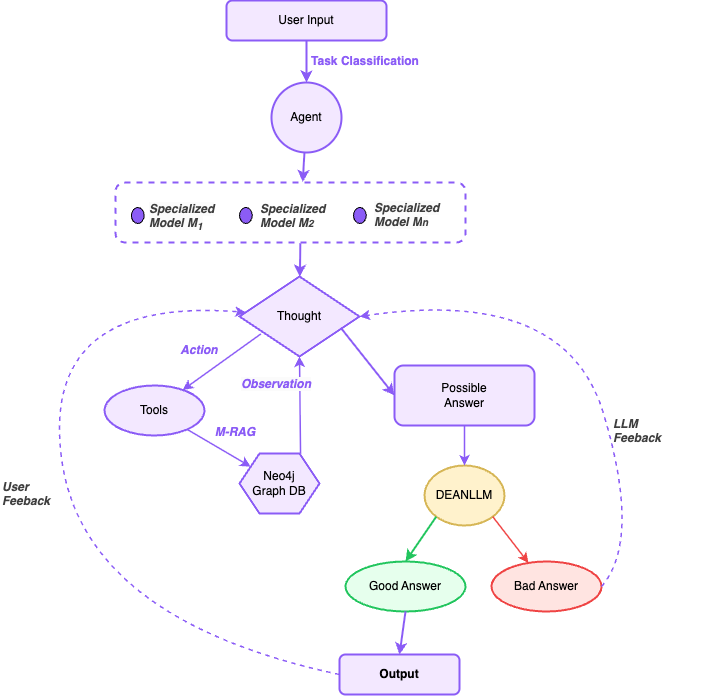

The diagram above was exported from draw.io. Its source (the exported page's mxGraphModel, read from the mxfile embedded in the PNG):
<mxGraphModel dx="576" dy="723" grid="0" gridSize="10" guides="1" tooltips="1" connect="1" arrows="1" fold="1" page="1" pageScale="1" pageWidth="1100" pageHeight="850" background="#FFFFFF" math="0" shadow="0" adaptiveColors="auto">
  <root>
    <mxCell id="0" />
    <mxCell id="1" parent="0" />
    <mxCell id="n_userinput" value="User Input" style="rounded=1;whiteSpace=wrap;html=1;strokeWidth=2;fillColor=#F3E8FF;strokeColor=#8B5CF6;" parent="1" vertex="1">
      <mxGeometry x="320" y="65" width="160" height="40" as="geometry" />
    </mxCell>
    <mxCell id="n_classification_label" value="&lt;b&gt;Task Classification&lt;/b&gt;" style="text;html=1;strokeColor=none;fillColor=none;align=center;verticalAlign=middle;whiteSpace=wrap;rounded=0;fontColor=#8B5CF6;" parent="1" vertex="1">
      <mxGeometry x="379" y="116" width="160" height="20" as="geometry" />
    </mxCell>
    <mxCell id="n_agent" value="Agent" style="ellipse;whiteSpace=wrap;html=1;strokeWidth=2;fillColor=#F3E8FF;strokeColor=#8B5CF6;" parent="1" vertex="1">
      <mxGeometry x="365" y="147" width="70" height="70" as="geometry" />
    </mxCell>
    <mxCell id="g_models" value="" style="group;rounded=1;whiteSpace=wrap;html=1;strokeWidth=2;fillColor=none;strokeColor=#8B5CF6;dashed=1;" parent="1" vertex="1">
      <mxGeometry x="209" y="247" width="350" height="60" as="geometry" />
    </mxCell>
    <mxCell id="n_finetuned" value="" style="ellipse;whiteSpace=wrap;html=1;strokeWidth=1;fillColor=#8B5CF6;" parent="g_models" vertex="1">
      <mxGeometry x="15.909090909090908" y="25" width="12.727272727272727" height="16" as="geometry" />
    </mxCell>
    <mxCell id="n_model2" value="" style="ellipse;whiteSpace=wrap;html=1;strokeWidth=1;fillColor=#8B5CF6;" parent="g_models" vertex="1">
      <mxGeometry x="124.00363636363636" y="25" width="12.727272727272727" height="16" as="geometry" />
    </mxCell>
    <mxCell id="n_model3" value="" style="ellipse;whiteSpace=wrap;html=1;strokeWidth=1;fillColor=#8B5CF6;" parent="g_models" vertex="1">
      <mxGeometry x="238.0009090909091" y="25" width="12.727272727272727" height="16" as="geometry" />
    </mxCell>
    <mxCell id="22" value="&lt;span style=&quot;forced-color-adjust: none; color: rgb(139, 92, 246); scrollbar-color: rgb(226, 226, 226) rgb(251, 251, 251); font-family: Helvetica; font-size: 12px; font-variant-ligatures: normal; font-variant-caps: normal; font-weight: 400; letter-spacing: normal; orphans: 2; text-indent: 0px; text-transform: none; widows: 2; word-spacing: 0px; -webkit-text-stroke-width: 0px; white-space: normal; text-decoration-thickness: initial; text-decoration-style: initial; text-decoration-color: initial; font-style: italic; text-align: center; background-color: rgb(251, 251, 251); float: none; display: inline !important;&quot;&gt;&lt;b style=&quot;forced-color-adjust: none; color: rgb(63, 63, 63); scrollbar-color: rgb(226, 226, 226) rgb(251, 251, 251);&quot;&gt;Specialized Model M&lt;sub&gt;1&lt;/sub&gt;&lt;/b&gt;&lt;/span&gt;" style="text;whiteSpace=wrap;html=1;" parent="g_models" vertex="1">
      <mxGeometry x="31.818181818181817" y="13" width="79.54545454545455" height="40" as="geometry" />
    </mxCell>
    <mxCell id="23" value="&lt;b style=&quot;forced-color-adjust: none; color: rgb(63, 63, 63); scrollbar-color: rgb(226, 226, 226) rgb(251, 251, 251); font-family: Helvetica; font-size: 12px; font-style: italic; font-variant-ligatures: normal; font-variant-caps: normal; letter-spacing: normal; orphans: 2; text-align: center; text-indent: 0px; text-transform: none; widows: 2; word-spacing: 0px; -webkit-text-stroke-width: 0px; white-space: normal; text-decoration-thickness: initial; text-decoration-style: initial; text-decoration-color: initial;&quot;&gt;Specialized Model M&lt;/b&gt;&lt;b style=&quot;forced-color-adjust: none; color: rgb(63, 63, 63); scrollbar-color: rgb(226, 226, 226) rgb(251, 251, 251); font-family: Helvetica; font-style: italic; font-variant-ligatures: normal; font-variant-caps: normal; letter-spacing: normal; orphans: 2; text-align: center; text-indent: 0px; text-transform: none; widows: 2; word-spacing: 0px; -webkit-text-stroke-width: 0px; white-space: normal; text-decoration-thickness: initial; text-decoration-style: initial; text-decoration-color: initial; font-size: 10px;&quot;&gt;2&lt;/b&gt;" style="text;whiteSpace=wrap;html=1;" parent="g_models" vertex="1">
      <mxGeometry x="143.18" y="13" width="59.65909090909091" height="40" as="geometry" />
    </mxCell>
    <mxCell id="59" value="&lt;span&gt;&lt;b style=&quot;forced-color-adjust: none; color: light-dark(rgb(63, 63, 63), rgb(183, 183, 183)); scrollbar-color: rgb(226, 226, 226) rgb(251, 251, 251); font-family: Helvetica; font-size: 12px; font-variant-ligatures: normal; font-variant-caps: normal; letter-spacing: normal; orphans: 2; text-indent: 0px; text-transform: none; widows: 2; word-spacing: 0px; -webkit-text-stroke-width: 0px; white-space: normal; text-decoration-thickness: initial; text-decoration-style: initial; text-decoration-color: initial; font-style: italic; text-align: center; background-color: rgb(251, 251, 251);&quot;&gt;Specialized Model M&lt;/b&gt;&lt;b style=&quot;forced-color-adjust: none; color: light-dark(rgb(63, 63, 63), rgb(183, 183, 183)); scrollbar-color: rgb(226, 226, 226) rgb(251, 251, 251); font-family: Helvetica; font-variant-ligatures: normal; font-variant-caps: normal; letter-spacing: normal; orphans: 2; text-indent: 0px; text-transform: none; widows: 2; word-spacing: 0px; -webkit-text-stroke-width: 0px; white-space: normal; text-decoration-thickness: initial; text-decoration-style: initial; text-decoration-color: initial; font-style: italic; text-align: center; font-size: 10px; background-color: rgb(251, 251, 251);&quot;&gt;n&lt;/b&gt;&lt;/span&gt;" style="text;whiteSpace=wrap;html=1;" parent="g_models" vertex="1">
      <mxGeometry x="257.00363636363636" y="12" width="64.63068181818181" height="36" as="geometry" />
    </mxCell>
    <mxCell id="n_thought" value="Thought" style="rhombus;whiteSpace=wrap;html=1;strokeWidth=2;fillColor=#F3E8FF;strokeColor=#8B5CF6;" parent="1" vertex="1">
      <mxGeometry x="333" y="341" width="120" height="80" as="geometry" />
    </mxCell>
    <mxCell id="n_action_label" value="&lt;b&gt;Action&lt;/b&gt;" style="text;html=1;strokeColor=none;fillColor=none;align=center;verticalAlign=middle;whiteSpace=wrap;rounded=0;fontColor=#8B5CF6;fontStyle=2;" parent="1" vertex="1">
      <mxGeometry x="268" y="405" width="50" height="20" as="geometry" />
    </mxCell>
    <mxCell id="n_tool" value="Tools" style="ellipse;whiteSpace=wrap;html=1;strokeWidth=2;fillColor=#F3E8FF;strokeColor=#8B5CF6;" parent="1" vertex="1">
      <mxGeometry x="198" y="450" width="100" height="50" as="geometry" />
    </mxCell>
    <mxCell id="n_neo4j" value="Neo4j&#10;Graph DB" style="shape=hexagon;perimeter=hexagonPerimeter2;whiteSpace=wrap;html=1;fixedSize=1;strokeWidth=2;fillColor=#F3E8FF;strokeColor=#8B5CF6;" parent="1" vertex="1">
      <mxGeometry x="333" y="518" width="80" height="60" as="geometry" />
    </mxCell>
    <mxCell id="n_possible_answer" value="Possible&#10;Answer" style="rounded=1;whiteSpace=wrap;html=1;strokeWidth=2;fillColor=#F3E8FF;strokeColor=#8B5CF6;" parent="1" vertex="1">
      <mxGeometry x="488" y="430" width="140" height="60" as="geometry" />
    </mxCell>
    <mxCell id="n_dean" value="DEANLLM" style="ellipse;whiteSpace=wrap;html=1;strokeWidth=2;fillColor=#fff2cc;strokeColor=#d6b656;" parent="1" vertex="1">
      <mxGeometry x="518" y="530" width="80" height="60" as="geometry" />
    </mxCell>
    <mxCell id="n_bad_answer" value="Bad Answer" style="ellipse;whiteSpace=wrap;html=1;strokeWidth=2;fillColor=#FFE4E1;strokeColor=#EF4444;gradientColor=none;shadow=0;" parent="1" vertex="1">
      <mxGeometry x="585" y="626" width="110" height="50" as="geometry" />
    </mxCell>
    <mxCell id="n_good_answer" value="Good Answer" style="ellipse;whiteSpace=wrap;html=1;strokeWidth=2;fillColor=#E6FFED;strokeColor=#22C55E;" parent="1" vertex="1">
      <mxGeometry x="439" y="626" width="120" height="50" as="geometry" />
    </mxCell>
    <mxCell id="n_output" value="Output" style="rounded=1;whiteSpace=wrap;html=1;strokeWidth=2;fillColor=#F3E8FF;strokeColor=#8B5CF6;fontStyle=1;" parent="1" vertex="1">
      <mxGeometry x="433" y="719" width="120" height="40" as="geometry" />
    </mxCell>
    <mxCell id="e1" style="endArrow=classic;strokeWidth=2;strokeColor=#8B5CF6;" parent="1" source="n_userinput" target="n_agent" edge="1">
      <mxGeometry relative="1" as="geometry" />
    </mxCell>
    <mxCell id="e2" style="endArrow=classic;strokeWidth=2;strokeColor=#8B5CF6;entryX=0.535;entryY=-0.008;entryDx=0;entryDy=0;entryPerimeter=0;" parent="1" source="n_agent" target="g_models" edge="1">
      <mxGeometry relative="1" as="geometry" />
    </mxCell>
    <mxCell id="e3" style="endArrow=classic;strokeWidth=2;strokeColor=#8B5CF6;exitX=0.528;exitY=1.012;exitDx=0;exitDy=0;exitPerimeter=0;" parent="1" source="g_models" target="n_thought" edge="1">
      <mxGeometry relative="1" as="geometry">
        <mxPoint x="240" y="260" as="sourcePoint" />
        <mxPoint x="150" y="320" as="targetPoint" />
      </mxGeometry>
    </mxCell>
    <mxCell id="e4" style="endArrow=classic;strokeWidth=1.5;strokeColor=#8B5CF6;exitX=0.177;exitY=0.719;exitDx=0;exitDy=0;exitPerimeter=0;" parent="1" source="n_thought" target="n_tool" edge="1">
      <mxGeometry relative="1" as="geometry" />
    </mxCell>
    <mxCell id="e5" style="endArrow=classic;strokeWidth=1.5;strokeColor=#8B5CF6;" parent="1" source="n_tool" target="n_neo4j" edge="1">
      <mxGeometry relative="1" as="geometry" />
    </mxCell>
    <mxCell id="e8" style="endArrow=classic;strokeWidth=1.5;strokeColor=#8B5CF6;" parent="1" source="n_possible_answer" target="n_dean" edge="1">
      <mxGeometry relative="1" as="geometry" />
    </mxCell>
    <mxCell id="e10" style="endArrow=classic;strokeWidth=1.5;strokeColor=#EF4444;exitX=1;exitY=1;exitDx=0;exitDy=0;" parent="1" source="n_dean" target="n_bad_answer" edge="1">
      <mxGeometry relative="1" as="geometry">
        <mxPoint x="465" y="620" as="sourcePoint" />
      </mxGeometry>
    </mxCell>
    <mxCell id="e_feedback" style="endArrow=classic;strokeWidth=1.5;strokeColor=#8B5CF6;dashed=1;curved=1;exitX=0;exitY=0.5;exitDx=0;exitDy=0;" parent="1" source="n_output" target="n_thought" edge="1">
      <mxGeometry relative="1" as="geometry">
        <Array as="points">
          <mxPoint x="176" y="684" />
          <mxPoint x="134" y="361" />
        </Array>
      </mxGeometry>
    </mxCell>
    <mxCell id="8" value="&lt;b&gt;M-RAG&lt;/b&gt;" style="text;html=1;strokeColor=none;fillColor=none;align=center;verticalAlign=middle;whiteSpace=wrap;rounded=0;fontColor=#8B5CF6;fontStyle=2;" parent="1" vertex="1">
      <mxGeometry x="304" y="487" width="50" height="20" as="geometry" />
    </mxCell>
    <mxCell id="9" style="endArrow=classic;strokeWidth=1.5;strokeColor=#8B5CF6;entryX=0.5;entryY=1;entryDx=0;entryDy=0;exitX=0.763;exitY=0;exitDx=0;exitDy=0;exitPerimeter=0;" parent="1" source="n_neo4j" target="n_thought" edge="1">
      <mxGeometry relative="1" as="geometry">
        <mxPoint x="180" y="580" as="sourcePoint" />
        <mxPoint x="149" y="595" as="targetPoint" />
      </mxGeometry>
    </mxCell>
    <mxCell id="10" value="&lt;span style=&quot;color: rgb(139, 92, 246); font-family: Helvetica; font-size: 12px; font-style: italic; font-variant-ligatures: normal; font-variant-caps: normal; letter-spacing: normal; orphans: 2; text-align: center; text-indent: 0px; text-transform: none; widows: 2; word-spacing: 0px; -webkit-text-stroke-width: 0px; white-space: normal; background-color: rgb(251, 251, 251); text-decoration-thickness: initial; text-decoration-style: initial; text-decoration-color: initial; float: none; display: inline !important;&quot;&gt;&lt;b&gt;Observation&lt;/b&gt;&lt;/span&gt;&lt;div&gt;&lt;span style=&quot;color: rgb(139, 92, 246); font-family: Helvetica; font-size: 12px; font-style: italic; font-variant-ligatures: normal; font-variant-caps: normal; font-weight: 400; letter-spacing: normal; orphans: 2; text-align: center; text-indent: 0px; text-transform: none; widows: 2; word-spacing: 0px; -webkit-text-stroke-width: 0px; white-space: normal; background-color: rgb(251, 251, 251); text-decoration-thickness: initial; text-decoration-style: initial; text-decoration-color: initial; float: none; display: inline !important;&quot;&gt;&lt;br&gt;&lt;/span&gt;&lt;/div&gt;" style="text;whiteSpace=wrap;html=1;" parent="1" vertex="1">
      <mxGeometry x="333" y="435" width="70" height="40" as="geometry" />
    </mxCell>
    <mxCell id="11" style="endArrow=classic;strokeWidth=2;strokeColor=#8B5CF6;exitX=0.844;exitY=0.641;exitDx=0;exitDy=0;entryX=0;entryY=0.5;entryDx=0;entryDy=0;exitPerimeter=0;" parent="1" source="n_thought" target="n_possible_answer" edge="1">
      <mxGeometry relative="1" as="geometry">
        <mxPoint x="355" y="270" as="sourcePoint" />
        <mxPoint x="203" y="352" as="targetPoint" />
      </mxGeometry>
    </mxCell>
    <mxCell id="15" style="endArrow=classic;strokeWidth=2;strokeColor=#22C55E;entryX=0.5;entryY=0;entryDx=0;entryDy=0;exitX=0;exitY=1;exitDx=0;exitDy=0;" parent="1" source="n_dean" target="n_good_answer" edge="1">
      <mxGeometry relative="1" as="geometry">
        <mxPoint x="529.5" y="513" as="sourcePoint" />
        <mxPoint x="560" y="640" as="targetPoint" />
      </mxGeometry>
    </mxCell>
    <mxCell id="16" style="endArrow=classic;strokeWidth=2;strokeColor=#8B5CF6;exitX=0.5;exitY=1;exitDx=0;exitDy=0;entryX=0.5;entryY=0;entryDx=0;entryDy=0;" parent="1" source="n_good_answer" target="n_output" edge="1">
      <mxGeometry relative="1" as="geometry">
        <mxPoint x="420" y="740" as="sourcePoint" />
        <mxPoint x="650" y="750" as="targetPoint" />
      </mxGeometry>
    </mxCell>
    <mxCell id="46" value="&lt;b style=&quot;forced-color-adjust: none; color: rgb(63, 63, 63); scrollbar-color: rgb(226, 226, 226) rgb(251, 251, 251); font-family: Helvetica; font-size: 12px; font-style: italic; font-variant-ligatures: normal; font-variant-caps: normal; letter-spacing: normal; orphans: 2; text-align: center; text-indent: 0px; text-transform: none; widows: 2; word-spacing: 0px; -webkit-text-stroke-width: 0px; white-space: normal; text-decoration-thickness: initial; text-decoration-style: initial; text-decoration-color: initial;&quot;&gt;User Feeback&lt;/b&gt;" style="text;whiteSpace=wrap;html=1;" parent="1" vertex="1">
      <mxGeometry x="94" y="538" width="65" height="36" as="geometry" />
    </mxCell>
    <mxCell id="49" style="endArrow=classic;strokeWidth=1.5;strokeColor=#8B5CF6;dashed=1;curved=1;exitX=1;exitY=0.5;exitDx=0;exitDy=0;entryX=1;entryY=0.5;entryDx=0;entryDy=0;" parent="1" source="n_bad_answer" target="n_thought" edge="1">
      <mxGeometry relative="1" as="geometry">
        <Array as="points">
          <mxPoint x="735" y="605" />
          <mxPoint x="659" y="351" />
        </Array>
        <mxPoint x="843" y="687" as="sourcePoint" />
        <mxPoint x="812" y="310" as="targetPoint" />
      </mxGeometry>
    </mxCell>
    <mxCell id="55" value="&lt;b style=&quot;forced-color-adjust: none; color: rgb(63, 63, 63); scrollbar-color: rgb(226, 226, 226) rgb(251, 251, 251); font-family: Helvetica; font-size: 12px; font-variant-ligatures: normal; font-variant-caps: normal; letter-spacing: normal; orphans: 2; text-indent: 0px; text-transform: none; widows: 2; word-spacing: 0px; -webkit-text-stroke-width: 0px; white-space: normal; text-decoration-thickness: initial; text-decoration-style: initial; text-decoration-color: initial; font-style: italic; text-align: center; background-color: light-dark(#ffffff, var(--ge-dark-color, #121212));&quot;&gt;LLM&amp;nbsp;&lt;/b&gt;&lt;div&gt;&lt;b style=&quot;forced-color-adjust: none; color: rgb(63, 63, 63); scrollbar-color: rgb(226, 226, 226) rgb(251, 251, 251); font-family: Helvetica; font-size: 12px; font-variant-ligatures: normal; font-variant-caps: normal; letter-spacing: normal; orphans: 2; text-indent: 0px; text-transform: none; widows: 2; word-spacing: 0px; -webkit-text-stroke-width: 0px; white-space: normal; text-decoration-thickness: initial; text-decoration-style: initial; text-decoration-color: initial; font-style: italic; text-align: center; background-color: light-dark(#ffffff, var(--ge-dark-color, #121212));&quot;&gt;Feeback&lt;/b&gt;&lt;/div&gt;" style="text;whiteSpace=wrap;html=1;" parent="1" vertex="1">
      <mxGeometry x="705" y="475" width="106" height="36" as="geometry" />
    </mxCell>
  </root>
</mxGraphModel>